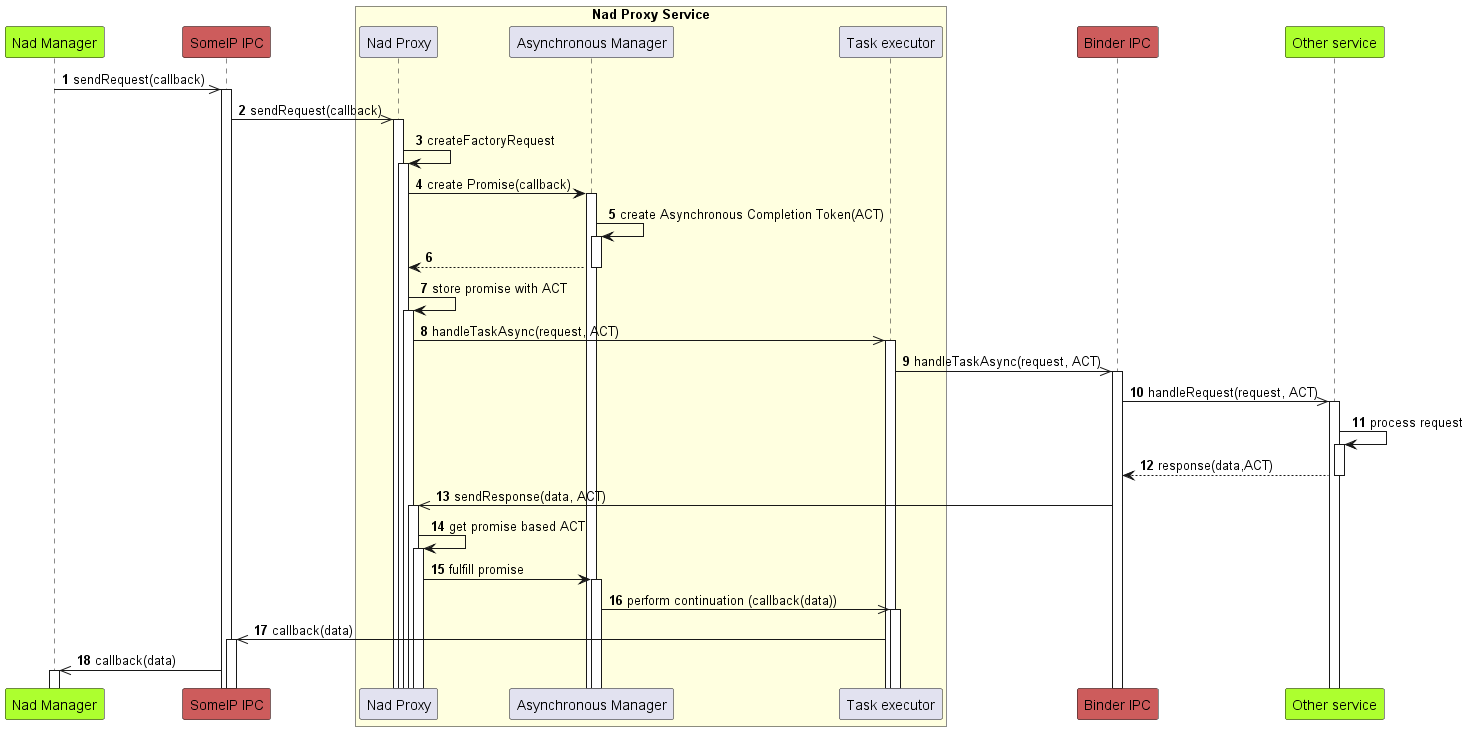

The diagram above was rendered by PlantUML. Its source (embedded in the PNG):
@startuml
!pragma teoz true
autonumber
autoactivate on

participant "Nad Manager" as nam #GreenYellow
participant "SomeIP IPC" as sip #IndianRed

box "Nad Proxy Service" #LightYellow
    participant "Nad Proxy" as nap
    participant "Asynchronous Manager" as as
    participant "Task executor" as exe
end box
participant "Binder IPC" as bin #IndianRed
participant "Other service" as ser #GreenYellow


nam ->> sip: sendRequest(callback)
sip ->> nap: sendRequest(callback)
nap -> nap: createFactoryRequest
nap -> as: create Promise(callback)
as -> as: create Asynchronous Completion Token(ACT)
as --> nap:
nap -> nap: store promise with ACT
nap ->> exe: handleTaskAsync(request, ACT)
exe ->>bin: handleTaskAsync(request, ACT)

bin ->> ser: handleRequest(request, ACT)
ser -> ser: process request
ser --> bin: response(data,ACT)
bin ->> nap: sendResponse(data, ACT)

nap -> nap: get promise based ACT

nap -> as: fulfill promise
as ->> exe: perform continuation (callback(data))

exe ->> sip: callback(data)
sip ->> nam: callback(data)

@enduml